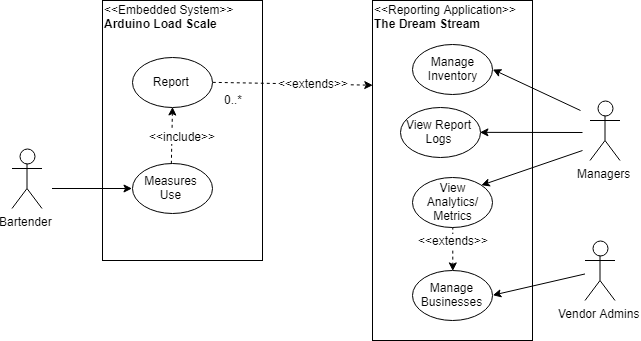

The diagram above was exported from draw.io. Its source (the exported page's mxGraphModel, read from the mxfile embedded in the PNG):
<mxGraphModel dx="884" dy="881" grid="1" gridSize="10" guides="1" tooltips="1" connect="1" arrows="1" fold="1" page="1" pageScale="1" pageWidth="2000" pageHeight="1500" background="#ffffff" math="0" shadow="0">
  <root>
    <mxCell id="0" />
    <mxCell id="1" parent="0" />
    <mxCell id="Ma7avjXC41gZFRa_7muu-25" value="" style="rounded=0;whiteSpace=wrap;html=1;" vertex="1" parent="1">
      <mxGeometry x="620" y="70" width="160" height="340" as="geometry" />
    </mxCell>
    <mxCell id="5" value="" style="rounded=0;whiteSpace=wrap;html=1;" parent="1" vertex="1">
      <mxGeometry x="350" y="70" width="160" height="260" as="geometry" />
    </mxCell>
    <mxCell id="2" value="Bartender&lt;br&gt;" style="shape=umlActor;html=1;verticalLabelPosition=bottom;verticalAlign=top;align=center;" parent="1" vertex="1">
      <mxGeometry x="259.5" y="218" width="30" height="60" as="geometry" />
    </mxCell>
    <mxCell id="3" value="" style="endArrow=classic;html=1;" parent="1" edge="1">
      <mxGeometry width="50" height="50" relative="1" as="geometry">
        <mxPoint x="299.5" y="258" as="sourcePoint" />
        <mxPoint x="379.5" y="258" as="targetPoint" />
      </mxGeometry>
    </mxCell>
    <mxCell id="13" style="rounded=0;html=1;exitX=0.5;exitY=0;jettySize=auto;orthogonalLoop=1;dashed=1;exitDx=0;exitDy=0;" parent="1" source="6" target="12" edge="1">
      <mxGeometry relative="1" as="geometry" />
    </mxCell>
    <mxCell id="Ma7avjXC41gZFRa_7muu-47" value="&amp;lt;&amp;lt;include&amp;gt;&amp;gt;" style="text;html=1;resizable=0;points=[];align=center;verticalAlign=middle;labelBackgroundColor=#ffffff;" vertex="1" connectable="0" parent="13">
      <mxGeometry x="-0.5276" y="-1" relative="1" as="geometry">
        <mxPoint x="9" y="-15" as="offset" />
      </mxGeometry>
    </mxCell>
    <mxCell id="6" value="Measures&lt;br&gt;Use&lt;br&gt;" style="ellipse;whiteSpace=wrap;html=1;" parent="1" vertex="1">
      <mxGeometry x="379.5" y="233" width="80" height="50" as="geometry" />
    </mxCell>
    <mxCell id="7" value="&amp;lt;&amp;lt;Embedded System&amp;gt;&amp;gt;&lt;br&gt;&lt;b&gt;Arduino Load Scale&lt;/b&gt;&lt;br&gt;" style="text;html=1;resizable=0;points=[];autosize=1;align=left;verticalAlign=top;spacingTop=-4;" parent="1" vertex="1">
      <mxGeometry x="350" y="70" width="140" height="30" as="geometry" />
    </mxCell>
    <mxCell id="17" style="edgeStyle=none;rounded=0;html=1;exitX=1;exitY=0.5;jettySize=auto;orthogonalLoop=1;startArrow=classic;startFill=1;endArrow=none;endFill=0;" parent="1" source="8" edge="1">
      <mxGeometry relative="1" as="geometry">
        <mxPoint x="828" y="180" as="targetPoint" />
      </mxGeometry>
    </mxCell>
    <mxCell id="8" value="Manage&lt;br&gt;Inventory&lt;br&gt;" style="ellipse;whiteSpace=wrap;html=1;" parent="1" vertex="1">
      <mxGeometry x="660" y="113.5" width="80" height="50" as="geometry" />
    </mxCell>
    <mxCell id="9" value="Managers" style="shape=umlActor;html=1;verticalLabelPosition=bottom;verticalAlign=top;align=center;" parent="1" vertex="1">
      <mxGeometry x="837.5" y="170" width="30" height="60" as="geometry" />
    </mxCell>
    <mxCell id="18" style="edgeStyle=none;rounded=0;html=1;exitX=1;exitY=0.5;entryX=0;entryY=0.25;startArrow=none;startFill=0;endArrow=classic;endFill=1;jettySize=auto;orthogonalLoop=1;entryDx=0;entryDy=0;dashed=1;" parent="1" source="12" target="Ma7avjXC41gZFRa_7muu-25" edge="1">
      <mxGeometry relative="1" as="geometry">
        <mxPoint x="640" y="205" as="targetPoint" />
      </mxGeometry>
    </mxCell>
    <mxCell id="Ma7avjXC41gZFRa_7muu-42" value="&amp;lt;&amp;lt;extends&amp;gt;&amp;gt;" style="text;html=1;resizable=0;points=[];align=center;verticalAlign=middle;labelBackgroundColor=#ffffff;" vertex="1" connectable="0" parent="18">
      <mxGeometry x="0.3718" y="-2" relative="1" as="geometry">
        <mxPoint x="-9.5" y="-4" as="offset" />
      </mxGeometry>
    </mxCell>
    <mxCell id="12" value="Report&amp;nbsp;" style="ellipse;whiteSpace=wrap;html=1;" parent="1" vertex="1">
      <mxGeometry x="380" y="126.5" width="80" height="50" as="geometry" />
    </mxCell>
    <mxCell id="22" value="0..*" style="text;html=1;resizable=0;points=[];autosize=1;align=left;verticalAlign=top;spacingTop=-4;" parent="1" vertex="1">
      <mxGeometry x="470" y="160" width="30" height="20" as="geometry" />
    </mxCell>
    <mxCell id="24" value="View Report Logs&lt;br&gt;" style="ellipse;whiteSpace=wrap;html=1;" parent="1" vertex="1">
      <mxGeometry x="647.5" y="176.5" width="80" height="50" as="geometry" />
    </mxCell>
    <mxCell id="25" style="edgeStyle=none;rounded=0;html=1;exitX=1;exitY=0.5;jettySize=auto;orthogonalLoop=1;startArrow=classic;startFill=1;endArrow=none;endFill=0;" parent="1" source="24" edge="1">
      <mxGeometry relative="1" as="geometry">
        <mxPoint x="830" y="202" as="targetPoint" />
        <mxPoint x="767.3571428571429" y="151.6428571428571" as="sourcePoint" />
      </mxGeometry>
    </mxCell>
    <mxCell id="Ma7avjXC41gZFRa_7muu-52" style="edgeStyle=none;rounded=0;orthogonalLoop=1;jettySize=auto;html=1;exitX=0.5;exitY=1;exitDx=0;exitDy=0;entryX=0.5;entryY=0;entryDx=0;entryDy=0;dashed=1;" edge="1" parent="1" source="B1Hf7gJJo_IbT83KVQlC-25" target="Ma7avjXC41gZFRa_7muu-51">
      <mxGeometry relative="1" as="geometry" />
    </mxCell>
    <mxCell id="Ma7avjXC41gZFRa_7muu-54" value="&lt;span&gt;&amp;lt;&amp;lt;extends&amp;gt;&amp;gt;&lt;/span&gt;" style="text;html=1;resizable=0;points=[];align=center;verticalAlign=middle;labelBackgroundColor=#ffffff;" vertex="1" connectable="0" parent="Ma7avjXC41gZFRa_7muu-52">
      <mxGeometry x="0.4286" relative="1" as="geometry">
        <mxPoint y="-18" as="offset" />
      </mxGeometry>
    </mxCell>
    <mxCell id="B1Hf7gJJo_IbT83KVQlC-25" value="&lt;br&gt;View&lt;br&gt;Analytics/&lt;br&gt;Metrics&lt;br&gt;&amp;nbsp;" style="ellipse;whiteSpace=wrap;html=1;" parent="1" vertex="1">
      <mxGeometry x="660" y="246.5" width="80" height="50" as="geometry" />
    </mxCell>
    <mxCell id="B1Hf7gJJo_IbT83KVQlC-26" style="edgeStyle=none;rounded=0;html=1;exitX=1;exitY=0;jettySize=auto;orthogonalLoop=1;startArrow=classic;startFill=1;endArrow=none;endFill=0;exitDx=0;exitDy=0;" parent="1" source="B1Hf7gJJo_IbT83KVQlC-25" edge="1">
      <mxGeometry relative="1" as="geometry">
        <mxPoint x="830" y="220" as="targetPoint" />
        <mxPoint x="767.5" y="211.5" as="sourcePoint" />
      </mxGeometry>
    </mxCell>
    <mxCell id="Ma7avjXC41gZFRa_7muu-27" value="&amp;lt;&amp;lt;Reporting Application&amp;gt;&amp;gt;&lt;br&gt;&lt;b&gt;The Dream Stream&lt;/b&gt;&lt;br&gt;" style="text;html=1;resizable=0;points=[];autosize=1;align=left;verticalAlign=top;spacingTop=-4;" vertex="1" parent="1">
      <mxGeometry x="620" y="70" width="160" height="30" as="geometry" />
    </mxCell>
    <mxCell id="Ma7avjXC41gZFRa_7muu-51" value="Manage Businesses" style="ellipse;whiteSpace=wrap;html=1;" vertex="1" parent="1">
      <mxGeometry x="660" y="340" width="80" height="50" as="geometry" />
    </mxCell>
    <mxCell id="Ma7avjXC41gZFRa_7muu-60" style="edgeStyle=none;rounded=0;orthogonalLoop=1;jettySize=auto;html=1;entryX=1;entryY=0.5;entryDx=0;entryDy=0;" edge="1" parent="1" source="Ma7avjXC41gZFRa_7muu-57" target="Ma7avjXC41gZFRa_7muu-51">
      <mxGeometry relative="1" as="geometry" />
    </mxCell>
    <mxCell id="Ma7avjXC41gZFRa_7muu-57" value="Vendor Admins" style="shape=umlActor;html=1;verticalLabelPosition=bottom;verticalAlign=top;align=center;" vertex="1" parent="1">
      <mxGeometry x="832.5" y="310" width="30" height="60" as="geometry" />
    </mxCell>
  </root>
</mxGraphModel>